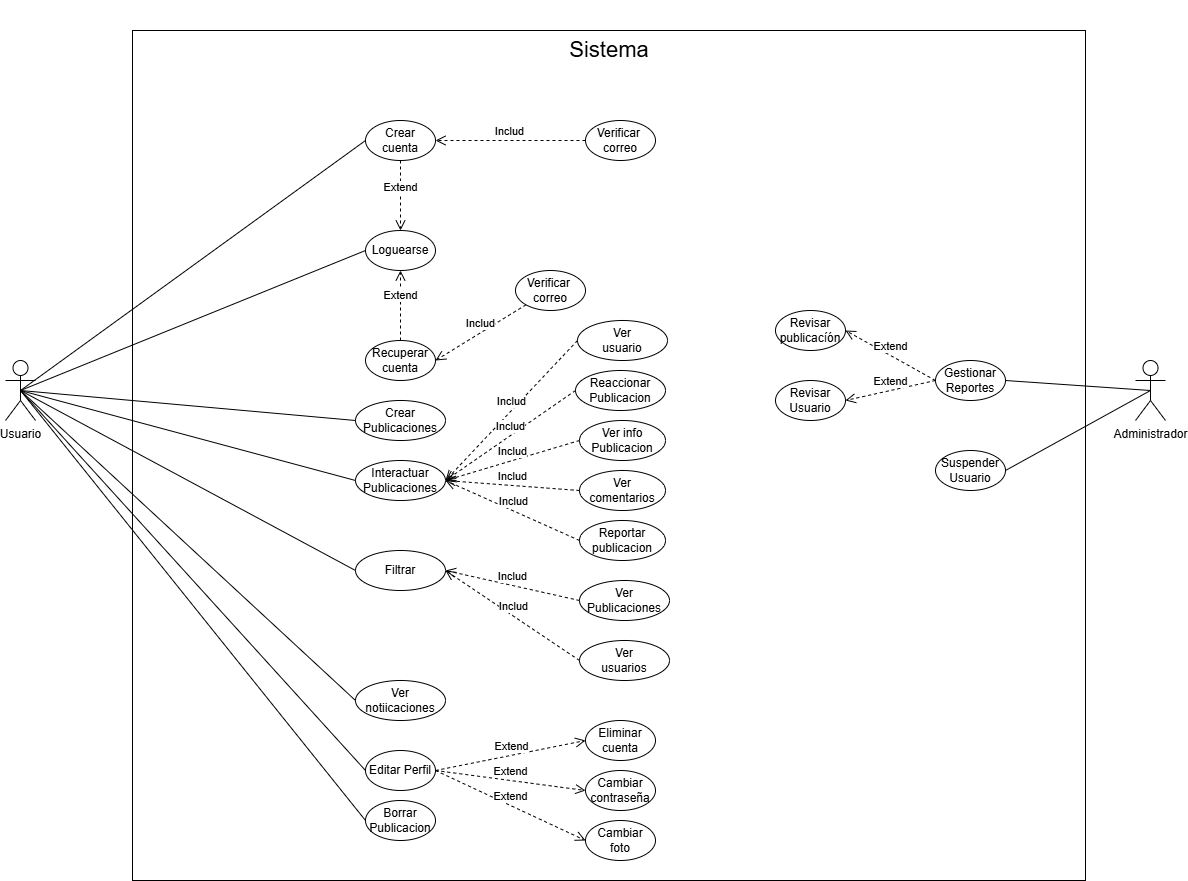

The diagram above was exported from draw.io. Its source (the exported page's mxGraphModel, read from the mxfile embedded in the PNG):
<mxGraphModel dx="2316" dy="1989" grid="1" gridSize="10" guides="1" tooltips="1" connect="1" arrows="1" fold="1" page="1" pageScale="1" pageWidth="827" pageHeight="1169" math="0" shadow="0">
  <root>
    <mxCell id="0" />
    <mxCell id="1" parent="0" />
    <mxCell id="zI0EOu3hMkg4CS7fiE1k-79" value="" style="rounded=0;whiteSpace=wrap;html=1;" parent="1" vertex="1">
      <mxGeometry x="-143" y="-110" width="953" height="850" as="geometry" />
    </mxCell>
    <mxCell id="zI0EOu3hMkg4CS7fiE1k-1" value="Usuario" style="shape=umlActor;verticalLabelPosition=bottom;verticalAlign=top;html=1;outlineConnect=0;" parent="1" vertex="1">
      <mxGeometry x="-270" y="220" width="30" height="60" as="geometry" />
    </mxCell>
    <mxCell id="zI0EOu3hMkg4CS7fiE1k-2" value="Crear cuenta" style="ellipse;whiteSpace=wrap;html=1;" parent="1" vertex="1">
      <mxGeometry x="90" y="-20" width="70" height="40" as="geometry" />
    </mxCell>
    <mxCell id="zI0EOu3hMkg4CS7fiE1k-3" value="Loguearse" style="ellipse;whiteSpace=wrap;html=1;" parent="1" vertex="1">
      <mxGeometry x="90" y="90" width="70" height="40" as="geometry" />
    </mxCell>
    <mxCell id="zI0EOu3hMkg4CS7fiE1k-4" value="Ver&lt;div&gt;Publicaciones&lt;/div&gt;" style="ellipse;whiteSpace=wrap;html=1;" parent="1" vertex="1">
      <mxGeometry x="304" y="440" width="90" height="40" as="geometry" />
    </mxCell>
    <mxCell id="zI0EOu3hMkg4CS7fiE1k-5" value="Interactuar&lt;div&gt;Publicaciones&lt;/div&gt;" style="ellipse;whiteSpace=wrap;html=1;" parent="1" vertex="1">
      <mxGeometry x="80" y="320" width="90" height="40" as="geometry" />
    </mxCell>
    <mxCell id="zI0EOu3hMkg4CS7fiE1k-8" value="Verificar&amp;nbsp;&lt;div&gt;correo&lt;/div&gt;" style="ellipse;whiteSpace=wrap;html=1;" parent="1" vertex="1">
      <mxGeometry x="310" y="-20" width="70" height="40" as="geometry" />
    </mxCell>
    <mxCell id="zI0EOu3hMkg4CS7fiE1k-9" value="Ver info&lt;div&gt;Publicacion&lt;/div&gt;" style="ellipse;whiteSpace=wrap;html=1;" parent="1" vertex="1">
      <mxGeometry x="304" y="280" width="86" height="40" as="geometry" />
    </mxCell>
    <mxCell id="zI0EOu3hMkg4CS7fiE1k-10" value="Ver&lt;div&gt;comentarios&lt;/div&gt;" style="ellipse;whiteSpace=wrap;html=1;" parent="1" vertex="1">
      <mxGeometry x="304" y="330" width="86" height="40" as="geometry" />
    </mxCell>
    <mxCell id="zI0EOu3hMkg4CS7fiE1k-14" value="Reaccionar&lt;div&gt;Publicacion&lt;/div&gt;" style="ellipse;whiteSpace=wrap;html=1;" parent="1" vertex="1">
      <mxGeometry x="300" y="230" width="90" height="40" as="geometry" />
    </mxCell>
    <mxCell id="zI0EOu3hMkg4CS7fiE1k-15" value="Reportar publicacion" style="ellipse;whiteSpace=wrap;html=1;" parent="1" vertex="1">
      <mxGeometry x="304" y="380" width="86" height="40" as="geometry" />
    </mxCell>
    <mxCell id="zI0EOu3hMkg4CS7fiE1k-17" value="Editar Perfil" style="ellipse;whiteSpace=wrap;html=1;" parent="1" vertex="1">
      <mxGeometry x="90" y="610" width="70" height="40" as="geometry" />
    </mxCell>
    <mxCell id="zI0EOu3hMkg4CS7fiE1k-18" value="Cambiar foto" style="ellipse;whiteSpace=wrap;html=1;" parent="1" vertex="1">
      <mxGeometry x="310" y="680" width="70" height="40" as="geometry" />
    </mxCell>
    <mxCell id="zI0EOu3hMkg4CS7fiE1k-19" value="Cambiar contraseña" style="ellipse;whiteSpace=wrap;html=1;" parent="1" vertex="1">
      <mxGeometry x="310" y="630" width="70" height="40" as="geometry" />
    </mxCell>
    <mxCell id="zI0EOu3hMkg4CS7fiE1k-20" value="Administrador" style="shape=umlActor;verticalLabelPosition=bottom;verticalAlign=top;html=1;outlineConnect=0;" parent="1" vertex="1">
      <mxGeometry x="860" y="220" width="30" height="60" as="geometry" />
    </mxCell>
    <mxCell id="zI0EOu3hMkg4CS7fiE1k-23" value="Gestionar Reportes" style="ellipse;whiteSpace=wrap;html=1;" parent="1" vertex="1">
      <mxGeometry x="660" y="220" width="70" height="40" as="geometry" />
    </mxCell>
    <mxCell id="zI0EOu3hMkg4CS7fiE1k-24" value="Revisar publicacíón" style="ellipse;whiteSpace=wrap;html=1;" parent="1" vertex="1">
      <mxGeometry x="500" y="170" width="70" height="40" as="geometry" />
    </mxCell>
    <mxCell id="zI0EOu3hMkg4CS7fiE1k-25" value="Revisar Usuario" style="ellipse;whiteSpace=wrap;html=1;" parent="1" vertex="1">
      <mxGeometry x="500" y="240" width="70" height="40" as="geometry" />
    </mxCell>
    <mxCell id="zI0EOu3hMkg4CS7fiE1k-26" value="Ver notiicaciones" style="ellipse;whiteSpace=wrap;html=1;" parent="1" vertex="1">
      <mxGeometry x="80" y="540" width="90" height="40" as="geometry" />
    </mxCell>
    <mxCell id="zI0EOu3hMkg4CS7fiE1k-27" value="Filtrar" style="ellipse;whiteSpace=wrap;html=1;" parent="1" vertex="1">
      <mxGeometry x="80" y="410" width="90" height="40" as="geometry" />
    </mxCell>
    <mxCell id="zI0EOu3hMkg4CS7fiE1k-29" value="Eliminar cuenta" style="ellipse;whiteSpace=wrap;html=1;" parent="1" vertex="1">
      <mxGeometry x="310" y="580" width="70" height="40" as="geometry" />
    </mxCell>
    <mxCell id="zI0EOu3hMkg4CS7fiE1k-32" value="Suspender Usuario" style="ellipse;whiteSpace=wrap;html=1;" parent="1" vertex="1">
      <mxGeometry x="660" y="310" width="70" height="40" as="geometry" />
    </mxCell>
    <mxCell id="zI0EOu3hMkg4CS7fiE1k-33" value="&lt;div&gt;Crear Publicaciones&lt;/div&gt;" style="ellipse;whiteSpace=wrap;html=1;" parent="1" vertex="1">
      <mxGeometry x="80" y="260" width="90" height="40" as="geometry" />
    </mxCell>
    <mxCell id="zI0EOu3hMkg4CS7fiE1k-36" value="Extend" style="html=1;verticalAlign=bottom;endArrow=open;dashed=1;endSize=8;curved=0;rounded=0;entryX=0.5;entryY=0;entryDx=0;entryDy=0;exitX=0.5;exitY=1;exitDx=0;exitDy=0;" parent="1" source="zI0EOu3hMkg4CS7fiE1k-2" target="zI0EOu3hMkg4CS7fiE1k-3" edge="1">
      <mxGeometry relative="1" as="geometry">
        <mxPoint x="260" y="110" as="sourcePoint" />
        <mxPoint x="180" y="110" as="targetPoint" />
      </mxGeometry>
    </mxCell>
    <mxCell id="zI0EOu3hMkg4CS7fiE1k-38" value="Ver&lt;div&gt;usuario&lt;/div&gt;" style="ellipse;whiteSpace=wrap;html=1;" parent="1" vertex="1">
      <mxGeometry x="302" y="180" width="90" height="40" as="geometry" />
    </mxCell>
    <mxCell id="zI0EOu3hMkg4CS7fiE1k-39" value="Ver&lt;div&gt;usuarios&lt;/div&gt;" style="ellipse;whiteSpace=wrap;html=1;" parent="1" vertex="1">
      <mxGeometry x="304" y="500" width="90" height="40" as="geometry" />
    </mxCell>
    <mxCell id="zI0EOu3hMkg4CS7fiE1k-40" value="Includ" style="html=1;verticalAlign=bottom;endArrow=open;dashed=1;endSize=8;curved=0;rounded=0;entryX=1;entryY=0.5;entryDx=0;entryDy=0;exitX=0;exitY=0.5;exitDx=0;exitDy=0;" parent="1" source="zI0EOu3hMkg4CS7fiE1k-38" target="zI0EOu3hMkg4CS7fiE1k-5" edge="1">
      <mxGeometry relative="1" as="geometry">
        <mxPoint x="540" y="390" as="sourcePoint" />
        <mxPoint x="460" y="390" as="targetPoint" />
      </mxGeometry>
    </mxCell>
    <mxCell id="zI0EOu3hMkg4CS7fiE1k-42" value="Includ" style="html=1;verticalAlign=bottom;endArrow=open;dashed=1;endSize=8;curved=0;rounded=0;entryX=1;entryY=0.5;entryDx=0;entryDy=0;exitX=0;exitY=0.5;exitDx=0;exitDy=0;" parent="1" source="zI0EOu3hMkg4CS7fiE1k-14" target="zI0EOu3hMkg4CS7fiE1k-5" edge="1">
      <mxGeometry relative="1" as="geometry">
        <mxPoint x="372" y="290" as="sourcePoint" />
        <mxPoint x="240" y="430" as="targetPoint" />
      </mxGeometry>
    </mxCell>
    <mxCell id="zI0EOu3hMkg4CS7fiE1k-43" value="Includ" style="html=1;verticalAlign=bottom;endArrow=open;dashed=1;endSize=8;curved=0;rounded=0;entryX=1;entryY=0.5;entryDx=0;entryDy=0;exitX=0;exitY=0.5;exitDx=0;exitDy=0;" parent="1" source="zI0EOu3hMkg4CS7fiE1k-9" target="zI0EOu3hMkg4CS7fiE1k-5" edge="1">
      <mxGeometry relative="1" as="geometry">
        <mxPoint x="390" y="330" as="sourcePoint" />
        <mxPoint x="260" y="420" as="targetPoint" />
      </mxGeometry>
    </mxCell>
    <mxCell id="zI0EOu3hMkg4CS7fiE1k-44" value="Includ" style="html=1;verticalAlign=bottom;endArrow=open;dashed=1;endSize=8;curved=0;rounded=0;entryX=1;entryY=0.5;entryDx=0;entryDy=0;exitX=0;exitY=0.5;exitDx=0;exitDy=0;" parent="1" source="zI0EOu3hMkg4CS7fiE1k-10" target="zI0EOu3hMkg4CS7fiE1k-5" edge="1">
      <mxGeometry relative="1" as="geometry">
        <mxPoint x="394" y="350" as="sourcePoint" />
        <mxPoint x="260" y="390" as="targetPoint" />
      </mxGeometry>
    </mxCell>
    <mxCell id="zI0EOu3hMkg4CS7fiE1k-45" value="Includ" style="html=1;verticalAlign=bottom;endArrow=open;dashed=1;endSize=8;curved=0;rounded=0;entryX=1;entryY=0.5;entryDx=0;entryDy=0;exitX=0;exitY=0.5;exitDx=0;exitDy=0;" parent="1" source="zI0EOu3hMkg4CS7fiE1k-15" target="zI0EOu3hMkg4CS7fiE1k-5" edge="1">
      <mxGeometry relative="1" as="geometry">
        <mxPoint x="454" y="370" as="sourcePoint" />
        <mxPoint x="320" y="360" as="targetPoint" />
      </mxGeometry>
    </mxCell>
    <mxCell id="zI0EOu3hMkg4CS7fiE1k-46" value="Includ" style="html=1;verticalAlign=bottom;endArrow=open;dashed=1;endSize=8;curved=0;rounded=0;entryX=1;entryY=0.5;entryDx=0;entryDy=0;exitX=0;exitY=0.5;exitDx=0;exitDy=0;" parent="1" source="zI0EOu3hMkg4CS7fiE1k-8" target="zI0EOu3hMkg4CS7fiE1k-2" edge="1">
      <mxGeometry relative="1" as="geometry">
        <mxPoint x="352" y="160" as="sourcePoint" />
        <mxPoint x="220" y="300" as="targetPoint" />
      </mxGeometry>
    </mxCell>
    <mxCell id="zI0EOu3hMkg4CS7fiE1k-47" value="Includ" style="html=1;verticalAlign=bottom;endArrow=open;dashed=1;endSize=8;curved=0;rounded=0;entryX=1;entryY=0.5;entryDx=0;entryDy=0;exitX=0;exitY=0.5;exitDx=0;exitDy=0;" parent="1" source="zI0EOu3hMkg4CS7fiE1k-4" target="zI0EOu3hMkg4CS7fiE1k-27" edge="1">
      <mxGeometry relative="1" as="geometry">
        <mxPoint x="384" y="470" as="sourcePoint" />
        <mxPoint x="250" y="410" as="targetPoint" />
      </mxGeometry>
    </mxCell>
    <mxCell id="zI0EOu3hMkg4CS7fiE1k-48" value="Includ" style="html=1;verticalAlign=bottom;endArrow=open;dashed=1;endSize=8;curved=0;rounded=0;entryX=1;entryY=0.5;entryDx=0;entryDy=0;exitX=0;exitY=0.5;exitDx=0;exitDy=0;" parent="1" source="zI0EOu3hMkg4CS7fiE1k-39" target="zI0EOu3hMkg4CS7fiE1k-27" edge="1">
      <mxGeometry relative="1" as="geometry">
        <mxPoint x="404" y="500" as="sourcePoint" />
        <mxPoint x="270" y="470" as="targetPoint" />
      </mxGeometry>
    </mxCell>
    <mxCell id="zI0EOu3hMkg4CS7fiE1k-50" value="Extend" style="html=1;verticalAlign=bottom;endArrow=open;dashed=1;endSize=8;curved=0;rounded=0;entryX=0;entryY=0.5;entryDx=0;entryDy=0;exitX=1;exitY=0.5;exitDx=0;exitDy=0;" parent="1" source="zI0EOu3hMkg4CS7fiE1k-17" target="zI0EOu3hMkg4CS7fiE1k-18" edge="1">
      <mxGeometry relative="1" as="geometry">
        <mxPoint x="394" y="640" as="sourcePoint" />
        <mxPoint x="260" y="550" as="targetPoint" />
      </mxGeometry>
    </mxCell>
    <mxCell id="zI0EOu3hMkg4CS7fiE1k-51" value="Extend" style="html=1;verticalAlign=bottom;endArrow=open;dashed=1;endSize=8;curved=0;rounded=0;entryX=0;entryY=0.5;entryDx=0;entryDy=0;exitX=1;exitY=0.5;exitDx=0;exitDy=0;" parent="1" source="zI0EOu3hMkg4CS7fiE1k-17" target="zI0EOu3hMkg4CS7fiE1k-29" edge="1">
      <mxGeometry relative="1" as="geometry">
        <mxPoint x="394" y="640" as="sourcePoint" />
        <mxPoint x="260" y="550" as="targetPoint" />
      </mxGeometry>
    </mxCell>
    <mxCell id="zI0EOu3hMkg4CS7fiE1k-52" value="Extend" style="html=1;verticalAlign=bottom;endArrow=open;dashed=1;endSize=8;curved=0;rounded=0;entryX=0;entryY=0.5;entryDx=0;entryDy=0;exitX=1;exitY=0.5;exitDx=0;exitDy=0;" parent="1" source="zI0EOu3hMkg4CS7fiE1k-17" target="zI0EOu3hMkg4CS7fiE1k-19" edge="1">
      <mxGeometry relative="1" as="geometry">
        <mxPoint x="424" y="710" as="sourcePoint" />
        <mxPoint x="290" y="620" as="targetPoint" />
      </mxGeometry>
    </mxCell>
    <mxCell id="zI0EOu3hMkg4CS7fiE1k-55" value="Extend" style="html=1;verticalAlign=bottom;endArrow=open;dashed=1;endSize=8;curved=0;rounded=0;exitX=0;exitY=0.5;exitDx=0;exitDy=0;entryX=1;entryY=0.5;entryDx=0;entryDy=0;" parent="1" source="zI0EOu3hMkg4CS7fiE1k-23" target="zI0EOu3hMkg4CS7fiE1k-24" edge="1">
      <mxGeometry relative="1" as="geometry">
        <mxPoint x="600" y="580" as="sourcePoint" />
        <mxPoint x="630" y="560" as="targetPoint" />
      </mxGeometry>
    </mxCell>
    <mxCell id="zI0EOu3hMkg4CS7fiE1k-56" value="Extend" style="html=1;verticalAlign=bottom;endArrow=open;dashed=1;endSize=8;curved=0;rounded=0;exitX=0;exitY=0.5;exitDx=0;exitDy=0;entryX=1;entryY=0.5;entryDx=0;entryDy=0;" parent="1" source="zI0EOu3hMkg4CS7fiE1k-23" target="zI0EOu3hMkg4CS7fiE1k-25" edge="1">
      <mxGeometry relative="1" as="geometry">
        <mxPoint x="710" y="370" as="sourcePoint" />
        <mxPoint x="660" y="330" as="targetPoint" />
      </mxGeometry>
    </mxCell>
    <mxCell id="zI0EOu3hMkg4CS7fiE1k-59" value="" style="endArrow=none;html=1;rounded=0;entryX=0;entryY=0.5;entryDx=0;entryDy=0;exitX=0.5;exitY=0.5;exitDx=0;exitDy=0;exitPerimeter=0;" parent="1" source="zI0EOu3hMkg4CS7fiE1k-1" target="zI0EOu3hMkg4CS7fiE1k-2" edge="1">
      <mxGeometry width="50" height="50" relative="1" as="geometry">
        <mxPoint x="470" y="420" as="sourcePoint" />
        <mxPoint x="520" y="370" as="targetPoint" />
      </mxGeometry>
    </mxCell>
    <mxCell id="zI0EOu3hMkg4CS7fiE1k-60" value="" style="endArrow=none;html=1;rounded=0;entryX=0;entryY=0.5;entryDx=0;entryDy=0;exitX=0.5;exitY=0.5;exitDx=0;exitDy=0;exitPerimeter=0;" parent="1" source="zI0EOu3hMkg4CS7fiE1k-1" target="zI0EOu3hMkg4CS7fiE1k-33" edge="1">
      <mxGeometry width="50" height="50" relative="1" as="geometry">
        <mxPoint x="-10" y="471" as="sourcePoint" />
        <mxPoint x="100" y="260" as="targetPoint" />
      </mxGeometry>
    </mxCell>
    <mxCell id="zI0EOu3hMkg4CS7fiE1k-63" value="" style="endArrow=none;html=1;rounded=0;entryX=0;entryY=0.5;entryDx=0;entryDy=0;exitX=0.5;exitY=0.5;exitDx=0;exitDy=0;exitPerimeter=0;" parent="1" source="zI0EOu3hMkg4CS7fiE1k-1" target="zI0EOu3hMkg4CS7fiE1k-3" edge="1">
      <mxGeometry width="50" height="50" relative="1" as="geometry">
        <mxPoint x="30" y="297" as="sourcePoint" />
        <mxPoint x="130" y="280" as="targetPoint" />
      </mxGeometry>
    </mxCell>
    <mxCell id="zI0EOu3hMkg4CS7fiE1k-64" value="" style="endArrow=none;html=1;rounded=0;entryX=0;entryY=0.5;entryDx=0;entryDy=0;exitX=0.5;exitY=0.5;exitDx=0;exitDy=0;exitPerimeter=0;" parent="1" source="zI0EOu3hMkg4CS7fiE1k-1" target="zI0EOu3hMkg4CS7fiE1k-5" edge="1">
      <mxGeometry width="50" height="50" relative="1" as="geometry">
        <mxPoint x="20" y="397" as="sourcePoint" />
        <mxPoint x="120" y="380" as="targetPoint" />
      </mxGeometry>
    </mxCell>
    <mxCell id="zI0EOu3hMkg4CS7fiE1k-65" value="" style="endArrow=none;html=1;rounded=0;entryX=0;entryY=0.5;entryDx=0;entryDy=0;exitX=0.5;exitY=0.5;exitDx=0;exitDy=0;exitPerimeter=0;" parent="1" source="zI0EOu3hMkg4CS7fiE1k-1" target="zI0EOu3hMkg4CS7fiE1k-27" edge="1">
      <mxGeometry width="50" height="50" relative="1" as="geometry">
        <mxPoint x="10" y="340" as="sourcePoint" />
        <mxPoint x="125" y="380" as="targetPoint" />
      </mxGeometry>
    </mxCell>
    <mxCell id="zI0EOu3hMkg4CS7fiE1k-66" value="" style="endArrow=none;html=1;rounded=0;entryX=0;entryY=0.5;entryDx=0;entryDy=0;exitX=0.5;exitY=0.5;exitDx=0;exitDy=0;exitPerimeter=0;" parent="1" source="zI0EOu3hMkg4CS7fiE1k-1" target="zI0EOu3hMkg4CS7fiE1k-26" edge="1">
      <mxGeometry width="50" height="50" relative="1" as="geometry">
        <mxPoint y="360" as="sourcePoint" />
        <mxPoint x="115" y="400" as="targetPoint" />
      </mxGeometry>
    </mxCell>
    <mxCell id="zI0EOu3hMkg4CS7fiE1k-67" value="" style="endArrow=none;html=1;rounded=0;entryX=0.5;entryY=0.5;entryDx=0;entryDy=0;exitX=0;exitY=0.5;exitDx=0;exitDy=0;entryPerimeter=0;" parent="1" source="zI0EOu3hMkg4CS7fiE1k-17" target="zI0EOu3hMkg4CS7fiE1k-1" edge="1">
      <mxGeometry width="50" height="50" relative="1" as="geometry">
        <mxPoint x="20" y="420" as="sourcePoint" />
        <mxPoint x="135" y="680" as="targetPoint" />
      </mxGeometry>
    </mxCell>
    <mxCell id="zI0EOu3hMkg4CS7fiE1k-69" value="" style="endArrow=none;html=1;rounded=0;entryX=0.5;entryY=0.5;entryDx=0;entryDy=0;exitX=1;exitY=0.5;exitDx=0;exitDy=0;entryPerimeter=0;" parent="1" source="zI0EOu3hMkg4CS7fiE1k-23" target="zI0EOu3hMkg4CS7fiE1k-20" edge="1">
      <mxGeometry width="50" height="50" relative="1" as="geometry">
        <mxPoint x="185" y="780" as="sourcePoint" />
        <mxPoint x="-20" y="450" as="targetPoint" />
      </mxGeometry>
    </mxCell>
    <mxCell id="zI0EOu3hMkg4CS7fiE1k-70" value="" style="endArrow=none;html=1;rounded=0;entryX=0.5;entryY=0.5;entryDx=0;entryDy=0;exitX=1;exitY=0.5;exitDx=0;exitDy=0;entryPerimeter=0;" parent="1" source="zI0EOu3hMkg4CS7fiE1k-32" target="zI0EOu3hMkg4CS7fiE1k-20" edge="1">
      <mxGeometry width="50" height="50" relative="1" as="geometry">
        <mxPoint x="760" y="260" as="sourcePoint" />
        <mxPoint x="885" y="270" as="targetPoint" />
      </mxGeometry>
    </mxCell>
    <mxCell id="zI0EOu3hMkg4CS7fiE1k-75" value="&lt;font style=&quot;font-size: 22px;&quot;&gt;Sistema&lt;/font&gt;" style="text;html=1;align=center;verticalAlign=middle;whiteSpace=wrap;rounded=0;" parent="1" vertex="1">
      <mxGeometry x="243.5" y="-140" width="180" height="100" as="geometry" />
    </mxCell>
    <mxCell id="1yngHtO7HXv2A0EctWTw-2" value="Borrar&lt;div&gt;Publicacion&lt;/div&gt;" style="ellipse;whiteSpace=wrap;html=1;" vertex="1" parent="1">
      <mxGeometry x="90" y="660" width="70" height="40" as="geometry" />
    </mxCell>
    <mxCell id="1yngHtO7HXv2A0EctWTw-3" value="" style="endArrow=none;html=1;rounded=0;entryX=0.5;entryY=0.5;entryDx=0;entryDy=0;exitX=0;exitY=0.5;exitDx=0;exitDy=0;entryPerimeter=0;" edge="1" parent="1" source="1yngHtO7HXv2A0EctWTw-2" target="zI0EOu3hMkg4CS7fiE1k-1">
      <mxGeometry width="50" height="50" relative="1" as="geometry">
        <mxPoint x="275" y="850" as="sourcePoint" />
        <mxPoint x="-70" y="470" as="targetPoint" />
      </mxGeometry>
    </mxCell>
    <mxCell id="1yngHtO7HXv2A0EctWTw-4" value="Recuperar cuenta" style="ellipse;whiteSpace=wrap;html=1;" vertex="1" parent="1">
      <mxGeometry x="90" y="200" width="70" height="40" as="geometry" />
    </mxCell>
    <mxCell id="1yngHtO7HXv2A0EctWTw-5" value="Verificar&amp;nbsp;&lt;div&gt;correo&lt;/div&gt;" style="ellipse;whiteSpace=wrap;html=1;" vertex="1" parent="1">
      <mxGeometry x="240" y="130" width="70" height="40" as="geometry" />
    </mxCell>
    <mxCell id="1yngHtO7HXv2A0EctWTw-6" value="Includ" style="html=1;verticalAlign=bottom;endArrow=open;dashed=1;endSize=8;curved=0;rounded=0;entryX=1;entryY=0.5;entryDx=0;entryDy=0;exitX=0;exitY=1;exitDx=0;exitDy=0;" edge="1" parent="1" source="1yngHtO7HXv2A0EctWTw-5" target="1yngHtO7HXv2A0EctWTw-4">
      <mxGeometry relative="1" as="geometry">
        <mxPoint x="402" y="71" as="sourcePoint" />
        <mxPoint x="250" y="70" as="targetPoint" />
      </mxGeometry>
    </mxCell>
    <mxCell id="1yngHtO7HXv2A0EctWTw-7" value="Extend" style="html=1;verticalAlign=bottom;endArrow=open;dashed=1;endSize=8;curved=0;rounded=0;entryX=0.5;entryY=1;entryDx=0;entryDy=0;exitX=0.5;exitY=0;exitDx=0;exitDy=0;" edge="1" parent="1" source="1yngHtO7HXv2A0EctWTw-4" target="zI0EOu3hMkg4CS7fiE1k-3">
      <mxGeometry relative="1" as="geometry">
        <mxPoint x="150" y="130" as="sourcePoint" />
        <mxPoint x="150" y="180" as="targetPoint" />
      </mxGeometry>
    </mxCell>
  </root>
</mxGraphModel>